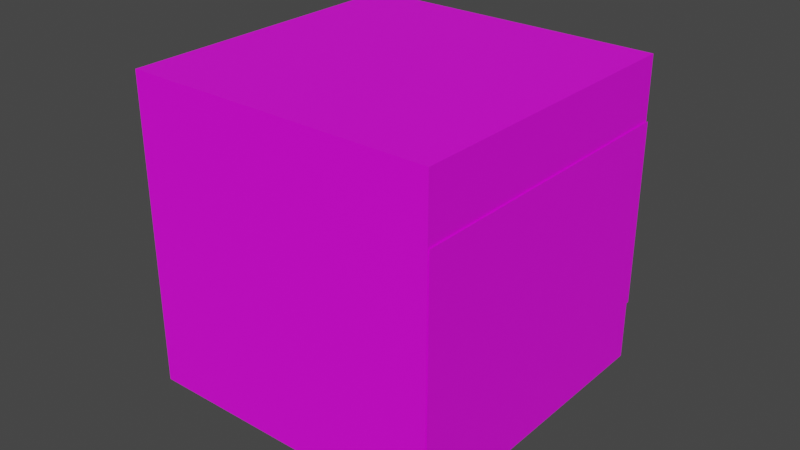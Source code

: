 # Source: caixa_C2.blend  (saved by Blender 3.5.10; exported with 4.5.12 LTS)
import bpy
from mathutils import Matrix  # noqa: F401  (used for matrix-valued properties, if any)

bpy.ops.wm.read_factory_settings(use_empty=True)
scene = bpy.context.scene
scene.name = 'Scene'

# ---- images (referenced by path relative to the original .blend; pixels are not part of the script)
import os
ASSET_DIR = os.environ.get("B2B_ASSET_DIR", "")  # directory of the original .blend (textures are referenced by path, not embedded)
HERE = os.path.dirname(os.path.abspath(__file__))  # packed textures are extracted next to this script under _unpacked/

def load_image(name, relpath, width, height, colorspace="sRGB"):
    """Load a texture the original file referenced (path relative to the .blend, or extracted next to this script)."""
    p = next((c for c in (os.path.join(HERE, relpath), os.path.join(ASSET_DIR, relpath)) if relpath and os.path.exists(c)), "")
    if p:
        img = bpy.data.images.load(p, check_existing=True)
        img.name = name
    else:  # same state as the original file: an image datablock whose file is absent (Cycles renders it pink)
        img = bpy.data.images.new(name, width, height)
        img.source = "FILE"
        img.filepath = "//" + (relpath or name)
    img.colorspace_settings.name = colorspace
    return img
img_woodfloor040_1k_color_png = load_image('WoodFloor040_1K_Color.png', 'WoodFloor040_1K_Color.png', 1024, 1024, 'sRGB')
img_c2_png = load_image('C2.png', 'C2.png', 1024, 1024, 'sRGB')

# ---- materials (node trees are filled in below, after node groups)
mat_material_002 = bpy.data.materials.new('Material.002')
mat_material_002.use_transparent_shadow = False
mat_material_003 = bpy.data.materials.new('Material.003')
mat_material_003.use_transparent_shadow = False

# ---- material node trees
mat_material_002.use_nodes = True; mat_material_002.node_tree.nodes.clear()
_N = mat_material_002.node_tree.nodes; _L = mat_material_002.node_tree.links
n0 = _N.new('ShaderNodeOutputMaterial'); n0.name = 'Material Output'; n0.location = (300, 300)
n1 = _N.new('ShaderNodeBsdfPrincipled'); n1.name = 'Principled BSDF'; n1.location = (10, 300)
n1.distribution = 'GGX'
n1.subsurface_method = 'RANDOM_WALK_SKIN'
n1.inputs[3].default_value = 1.45
n1.inputs[27].default_value = (0.0, 0.0, 0.0, 1.0)
n1.inputs[28].default_value = 1.0
n2 = _N.new('ShaderNodeTexImage'); n2.name = 'Image Texture'; n2.location = (-314, 267)
n2.image = img_woodfloor040_1k_color_png
_L.new(n1.outputs[0], n0.inputs[0])
_L.new(n2.outputs[0], n1.inputs[0])
n0.is_active_output = True
mat_material_003.use_nodes = True; mat_material_003.node_tree.nodes.clear()
_N = mat_material_003.node_tree.nodes; _L = mat_material_003.node_tree.links
n0 = _N.new('ShaderNodeBsdfPrincipled'); n0.name = 'Principled BSDF'; n0.location = (10, 300)
n0.distribution = 'GGX'
n0.subsurface_method = 'RANDOM_WALK_SKIN'
n0.inputs[3].default_value = 1.45
n0.inputs[27].default_value = (0.0, 0.0, 0.0, 1.0)
n0.inputs[28].default_value = 1.0
n1 = _N.new('ShaderNodeOutputMaterial'); n1.name = 'Material Output'; n1.location = (300, 300)
n2 = _N.new('ShaderNodeTexImage'); n2.name = 'Image Texture'; n2.location = (-324, 191)
n2.image = img_c2_png
_L.new(n0.outputs[0], n1.inputs[0])
_L.new(n2.outputs[0], n0.inputs[0])
n1.is_active_output = True

# ---- world
world_world = bpy.data.worlds.new('World'); scene.world = world_world
world_world.use_nodes = True; world_world.node_tree.nodes.clear()
_N = world_world.node_tree.nodes; _L = world_world.node_tree.links
n0 = _N.new('ShaderNodeOutputWorld'); n0.name = 'World Output'; n0.location = (300, 300)
n1 = _N.new('ShaderNodeBackground'); n1.name = 'Background'; n1.location = (10, 300)
n1.inputs[0].default_value = (0.05088, 0.05088, 0.05088, 1.0)
_L.new(n1.outputs[0], n0.inputs[0])
n0.is_active_output = True
world_world.color = (0.05088, 0.05088, 0.05088)
world_world.use_sun_shadow = False
world_world.sun_shadow_jitter_overblur = 0.0

# ---- meshes
me_cube_001 = bpy.data.meshes.new('Cube.001')
me_cube_001.from_pydata([(-1.0, -1.0, -1.0), (-1.0, -1.0, 1.0), (-1.0, 1.0, -1.0), (-1.0, 1.0, 1.0), (1.0, -1.0, -1.0), (1.0, -1.0, 1.0), (1.0, 1.0, -1.0), (1.0, 1.0, 1.0)], [], [(0, 1, 3, 2), (2, 3, 7, 6), (6, 7, 5, 4), (4, 5, 1, 0), (2, 6, 4, 0), (7, 3, 1, 5)])
_uv = me_cube_001.uv_layers.new(name='UVMap')
_uv.uv.foreach_set('vector', [0.375, 0.0, 0.625, 0.0, 0.625, 0.25, 0.375, 0.25, 0.375, 0.25, 0.625, 0.25, 0.625, 0.5, 0.375, 0.5, 0.375, 0.5, 0.625, 0.5, 0.625, 0.75, 0.375, 0.75, 0.375, 0.75, 0.625, 0.75, 0.625, 1.0, 0.375, 1.0, 0.125, 0.5, 0.375, 0.5, 0.375, 0.75, 0.125, 0.75, 0.625, 0.5, 0.875, 0.5, 0.875, 0.75, 0.625, 0.75])
me_cube_001.materials.append(mat_material_002)
me_cube_001.update()
me_plane_001 = bpy.data.meshes.new('Plane.001')
me_plane_001.from_pydata([(-1.0, -1.0, 0.0), (1.0, -1.0, 0.0), (-1.0, 1.0, 0.0), (1.0, 1.0, 0.0)], [], [(0, 1, 3, 2)])
_uv = me_plane_001.uv_layers.new(name='UVMap')
_uv.uv.foreach_set('vector', [0.0, 0.0, 1.0, 0.0, 1.0, 1.0, 0.0, 1.0])
me_plane_001.materials.append(mat_material_003)
me_plane_001.update()

# ---- objects
ob_cube = bpy.data.objects.new('Cube', me_cube_001)
ob_plane = bpy.data.objects.new('Plane', me_plane_001)

# ---- transforms, parenting, visibility, modifiers, constraints
ob_cube.location = (0.0, 0.0, 0.05)
ob_cube.scale = (0.05, 0.05, 0.05)
ob_plane.location = (0.0505, 0.0, 0.05)
ob_plane.rotation_euler = (1.571, -0.0, 1.571)
ob_plane.scale = (0.05, 0.03, 0.5263)

# ---- collection membership
scene.collection.objects.link(ob_cube)
scene.collection.objects.link(ob_plane)

# ---- scene / render settings (as saved in the file)
scene.frame_start = 1; scene.frame_end = 250; scene.frame_set(1)
scene.render.engine = 'BLENDER_EEVEE_NEXT'
scene.cycles.sampling_pattern = 'TABULATED_SOBOL'
scene.view_settings.view_transform = 'Filmic'
bpy.context.view_layer.update()

# ---- added for rendering (the .blend has no active camera and no usable light): camera, sun
cam_auto = bpy.data.cameras.new('AutoCamera')
cam_auto.lens = 50.0
cam_auto.sensor_width = 36.0
cam_auto.clip_end = 1000.0
ob_auto_camera = bpy.data.objects.new('AutoCamera', cam_auto)
scene.collection.objects.link(ob_auto_camera)
ob_auto_camera.location = (0.185295, -0.222054, 0.198036)
ob_auto_camera.rotation_euler = (1.09748, -7.21219e-08, 0.694738)
scene.camera = ob_auto_camera
light_auto_sun = bpy.data.lights.new('AutoSun', 'SUN')
light_auto_sun.energy = 3.0
light_auto_sun.angle = 0.0523599
ob_auto_sun = bpy.data.objects.new('AutoSun', light_auto_sun)
scene.collection.objects.link(ob_auto_sun)
ob_auto_sun.rotation_euler = (0.872665, 0.174533, 0.523599)
bpy.context.view_layer.update()
